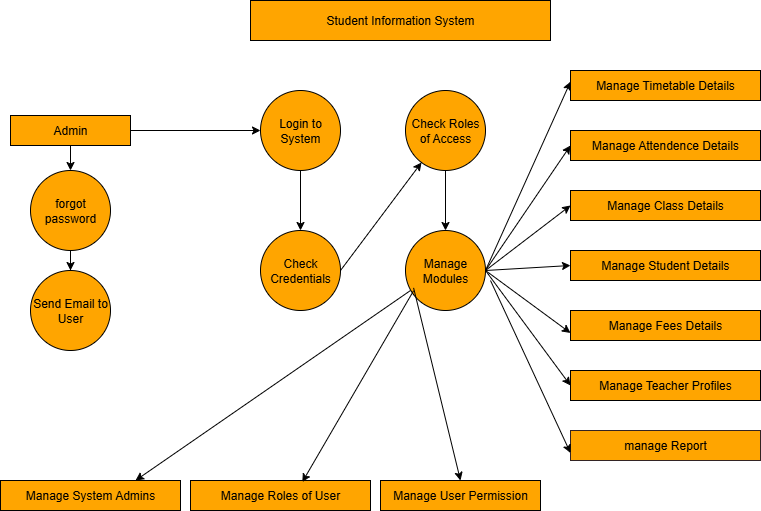

The diagram above was exported from draw.io. Its source (the exported page's mxGraphModel, read from the mxfile embedded in the PNG):
<mxGraphModel dx="1149" dy="642" grid="1" gridSize="10" guides="1" tooltips="1" connect="1" arrows="1" fold="1" page="1" pageScale="1" pageWidth="850" pageHeight="1100" math="0" shadow="0">
  <root>
    <mxCell id="0" />
    <mxCell id="1" parent="0" />
    <mxCell id="W7Tx9cYsrPCIQ6IJbW1M-3" value="Student Information System" style="rounded=0;whiteSpace=wrap;html=1;fillColor=#FFA500;" vertex="1" parent="1">
      <mxGeometry x="270" y="40" width="300" height="40" as="geometry" />
    </mxCell>
    <mxCell id="W7Tx9cYsrPCIQ6IJbW1M-5" value="Manage Timetable Details" style="rounded=0;whiteSpace=wrap;html=1;fillColor=#FFA500;" vertex="1" parent="1">
      <mxGeometry x="590" y="110" width="190" height="30" as="geometry" />
    </mxCell>
    <mxCell id="W7Tx9cYsrPCIQ6IJbW1M-6" value="Manage Attendence Details" style="rounded=0;whiteSpace=wrap;html=1;fillColor=#FFA500;" vertex="1" parent="1">
      <mxGeometry x="590" y="170" width="190" height="30" as="geometry" />
    </mxCell>
    <mxCell id="W7Tx9cYsrPCIQ6IJbW1M-7" value="Manage Class Details" style="rounded=0;whiteSpace=wrap;html=1;fillColor=#FFA500;" vertex="1" parent="1">
      <mxGeometry x="590" y="230" width="190" height="30" as="geometry" />
    </mxCell>
    <mxCell id="W7Tx9cYsrPCIQ6IJbW1M-8" value="Manage Student Details" style="rounded=0;whiteSpace=wrap;html=1;fillColor=#FFA500;" vertex="1" parent="1">
      <mxGeometry x="590" y="290" width="190" height="30" as="geometry" />
    </mxCell>
    <mxCell id="W7Tx9cYsrPCIQ6IJbW1M-9" value="Manage Teacher Profiles" style="rounded=0;whiteSpace=wrap;html=1;fillColor=#FFA500;" vertex="1" parent="1">
      <mxGeometry x="590" y="410" width="190" height="30" as="geometry" />
    </mxCell>
    <mxCell id="W7Tx9cYsrPCIQ6IJbW1M-10" value="Manage Fees Details" style="rounded=0;whiteSpace=wrap;html=1;fillColor=#FFA500;" vertex="1" parent="1">
      <mxGeometry x="590" y="350" width="190" height="30" as="geometry" />
    </mxCell>
    <mxCell id="W7Tx9cYsrPCIQ6IJbW1M-11" value="manage Report" style="rounded=0;whiteSpace=wrap;html=1;strokeColor=light-dark(#332424, #ededed);fillColor=#FFA500;" vertex="1" parent="1">
      <mxGeometry x="590" y="470" width="190" height="30" as="geometry" />
    </mxCell>
    <mxCell id="W7Tx9cYsrPCIQ6IJbW1M-24" value="" style="edgeStyle=orthogonalEdgeStyle;rounded=0;orthogonalLoop=1;jettySize=auto;html=1;" edge="1" parent="1" source="W7Tx9cYsrPCIQ6IJbW1M-12" target="W7Tx9cYsrPCIQ6IJbW1M-16">
      <mxGeometry relative="1" as="geometry" />
    </mxCell>
    <mxCell id="W7Tx9cYsrPCIQ6IJbW1M-12" value="Login to System" style="ellipse;whiteSpace=wrap;html=1;aspect=fixed;fillColor=#FFA500;" vertex="1" parent="1">
      <mxGeometry x="280" y="130" width="80" height="80" as="geometry" />
    </mxCell>
    <mxCell id="W7Tx9cYsrPCIQ6IJbW1M-23" value="" style="edgeStyle=orthogonalEdgeStyle;rounded=0;orthogonalLoop=1;jettySize=auto;html=1;" edge="1" parent="1" source="W7Tx9cYsrPCIQ6IJbW1M-13" target="W7Tx9cYsrPCIQ6IJbW1M-15">
      <mxGeometry relative="1" as="geometry" />
    </mxCell>
    <mxCell id="W7Tx9cYsrPCIQ6IJbW1M-13" value="Check Roles of Access" style="ellipse;whiteSpace=wrap;html=1;aspect=fixed;fillColor=#FFA500;" vertex="1" parent="1">
      <mxGeometry x="425" y="130" width="80" height="80" as="geometry" />
    </mxCell>
    <mxCell id="W7Tx9cYsrPCIQ6IJbW1M-15" value="Manage Modules" style="ellipse;whiteSpace=wrap;html=1;aspect=fixed;direction=south;fillColor=#FFA500;" vertex="1" parent="1">
      <mxGeometry x="425" y="270" width="80" height="80" as="geometry" />
    </mxCell>
    <mxCell id="W7Tx9cYsrPCIQ6IJbW1M-16" value="Check Credentials" style="ellipse;whiteSpace=wrap;html=1;aspect=fixed;fillColor=#FFA500;" vertex="1" parent="1">
      <mxGeometry x="280" y="270" width="80" height="80" as="geometry" />
    </mxCell>
    <mxCell id="W7Tx9cYsrPCIQ6IJbW1M-17" value="Admin" style="rounded=0;whiteSpace=wrap;html=1;fillColor=#FFA500;" vertex="1" parent="1">
      <mxGeometry x="30" y="155" width="120" height="30" as="geometry" />
    </mxCell>
    <mxCell id="W7Tx9cYsrPCIQ6IJbW1M-34" value="" style="edgeStyle=orthogonalEdgeStyle;rounded=0;orthogonalLoop=1;jettySize=auto;html=1;" edge="1" parent="1" source="W7Tx9cYsrPCIQ6IJbW1M-18" target="W7Tx9cYsrPCIQ6IJbW1M-19">
      <mxGeometry relative="1" as="geometry" />
    </mxCell>
    <mxCell id="W7Tx9cYsrPCIQ6IJbW1M-18" value="forgot password" style="ellipse;whiteSpace=wrap;html=1;aspect=fixed;fillColor=#FFA500;" vertex="1" parent="1">
      <mxGeometry x="50" y="210" width="80" height="80" as="geometry" />
    </mxCell>
    <mxCell id="W7Tx9cYsrPCIQ6IJbW1M-19" value="Send Email to User" style="ellipse;whiteSpace=wrap;html=1;aspect=fixed;fillColor=#FFA500;" vertex="1" parent="1">
      <mxGeometry x="50" y="310" width="80" height="80" as="geometry" />
    </mxCell>
    <mxCell id="W7Tx9cYsrPCIQ6IJbW1M-20" value="Manage System Admins" style="rounded=0;whiteSpace=wrap;html=1;fillColor=#FFA500;" vertex="1" parent="1">
      <mxGeometry x="20" y="520" width="180" height="30" as="geometry" />
    </mxCell>
    <mxCell id="W7Tx9cYsrPCIQ6IJbW1M-21" value="Manage Roles of User" style="rounded=0;whiteSpace=wrap;html=1;fillColor=#FFA500;" vertex="1" parent="1">
      <mxGeometry x="210" y="520" width="180" height="30" as="geometry" />
    </mxCell>
    <mxCell id="W7Tx9cYsrPCIQ6IJbW1M-22" value="Manage User Permission" style="rounded=0;whiteSpace=wrap;html=1;fillColor=#FFA500;" vertex="1" parent="1">
      <mxGeometry x="400" y="520" width="160" height="30" as="geometry" />
    </mxCell>
    <mxCell id="W7Tx9cYsrPCIQ6IJbW1M-25" value="" style="endArrow=classic;html=1;rounded=0;exitX=1;exitY=0.5;exitDx=0;exitDy=0;" edge="1" parent="1" source="W7Tx9cYsrPCIQ6IJbW1M-16" target="W7Tx9cYsrPCIQ6IJbW1M-13">
      <mxGeometry width="50" height="50" relative="1" as="geometry">
        <mxPoint x="340" y="350" as="sourcePoint" />
        <mxPoint x="390" y="300" as="targetPoint" />
      </mxGeometry>
    </mxCell>
    <mxCell id="W7Tx9cYsrPCIQ6IJbW1M-26" value="" style="endArrow=classic;html=1;rounded=0;exitX=0.5;exitY=0;exitDx=0;exitDy=0;" edge="1" parent="1" source="W7Tx9cYsrPCIQ6IJbW1M-15">
      <mxGeometry width="50" height="50" relative="1" as="geometry">
        <mxPoint x="500" y="270" as="sourcePoint" />
        <mxPoint x="590" y="121.2" as="targetPoint" />
      </mxGeometry>
    </mxCell>
    <mxCell id="W7Tx9cYsrPCIQ6IJbW1M-27" value="" style="endArrow=classic;html=1;rounded=0;entryX=0;entryY=0.5;entryDx=0;entryDy=0;exitX=0.5;exitY=0;exitDx=0;exitDy=0;" edge="1" parent="1" source="W7Tx9cYsrPCIQ6IJbW1M-15" target="W7Tx9cYsrPCIQ6IJbW1M-6">
      <mxGeometry width="50" height="50" relative="1" as="geometry">
        <mxPoint x="340" y="350" as="sourcePoint" />
        <mxPoint x="390" y="300" as="targetPoint" />
      </mxGeometry>
    </mxCell>
    <mxCell id="W7Tx9cYsrPCIQ6IJbW1M-28" value="" style="endArrow=classic;html=1;rounded=0;entryX=0;entryY=0.5;entryDx=0;entryDy=0;exitX=0.5;exitY=0;exitDx=0;exitDy=0;" edge="1" parent="1" source="W7Tx9cYsrPCIQ6IJbW1M-15" target="W7Tx9cYsrPCIQ6IJbW1M-7">
      <mxGeometry width="50" height="50" relative="1" as="geometry">
        <mxPoint x="500" y="280" as="sourcePoint" />
        <mxPoint x="390" y="300" as="targetPoint" />
      </mxGeometry>
    </mxCell>
    <mxCell id="W7Tx9cYsrPCIQ6IJbW1M-29" value="" style="endArrow=classic;html=1;rounded=0;exitX=0.5;exitY=0;exitDx=0;exitDy=0;entryX=0;entryY=0.5;entryDx=0;entryDy=0;" edge="1" parent="1" source="W7Tx9cYsrPCIQ6IJbW1M-15" target="W7Tx9cYsrPCIQ6IJbW1M-8">
      <mxGeometry width="50" height="50" relative="1" as="geometry">
        <mxPoint x="340" y="350" as="sourcePoint" />
        <mxPoint x="580" y="310" as="targetPoint" />
      </mxGeometry>
    </mxCell>
    <mxCell id="W7Tx9cYsrPCIQ6IJbW1M-31" value="" style="endArrow=classic;html=1;rounded=0;entryX=0;entryY=0.75;entryDx=0;entryDy=0;exitX=0.5;exitY=0;exitDx=0;exitDy=0;" edge="1" parent="1" source="W7Tx9cYsrPCIQ6IJbW1M-15" target="W7Tx9cYsrPCIQ6IJbW1M-10">
      <mxGeometry width="50" height="50" relative="1" as="geometry">
        <mxPoint x="340" y="350" as="sourcePoint" />
        <mxPoint x="390" y="300" as="targetPoint" />
      </mxGeometry>
    </mxCell>
    <mxCell id="W7Tx9cYsrPCIQ6IJbW1M-32" value="" style="endArrow=classic;html=1;rounded=0;entryX=0;entryY=0.5;entryDx=0;entryDy=0;exitX=0.5;exitY=0;exitDx=0;exitDy=0;" edge="1" parent="1" source="W7Tx9cYsrPCIQ6IJbW1M-15" target="W7Tx9cYsrPCIQ6IJbW1M-9">
      <mxGeometry width="50" height="50" relative="1" as="geometry">
        <mxPoint x="340" y="350" as="sourcePoint" />
        <mxPoint x="390" y="300" as="targetPoint" />
      </mxGeometry>
    </mxCell>
    <mxCell id="W7Tx9cYsrPCIQ6IJbW1M-33" value="" style="endArrow=classic;html=1;rounded=0;entryX=0;entryY=0.75;entryDx=0;entryDy=0;" edge="1" parent="1" target="W7Tx9cYsrPCIQ6IJbW1M-11">
      <mxGeometry width="50" height="50" relative="1" as="geometry">
        <mxPoint x="510" y="320" as="sourcePoint" />
        <mxPoint x="390" y="300" as="targetPoint" />
      </mxGeometry>
    </mxCell>
    <mxCell id="W7Tx9cYsrPCIQ6IJbW1M-35" value="" style="endArrow=classic;html=1;rounded=0;exitX=0.5;exitY=1;exitDx=0;exitDy=0;entryX=0.5;entryY=0;entryDx=0;entryDy=0;" edge="1" parent="1" source="W7Tx9cYsrPCIQ6IJbW1M-17" target="W7Tx9cYsrPCIQ6IJbW1M-18">
      <mxGeometry width="50" height="50" relative="1" as="geometry">
        <mxPoint x="340" y="350" as="sourcePoint" />
        <mxPoint x="390" y="300" as="targetPoint" />
      </mxGeometry>
    </mxCell>
    <mxCell id="W7Tx9cYsrPCIQ6IJbW1M-36" value="" style="endArrow=classic;html=1;rounded=0;entryX=0.75;entryY=0;entryDx=0;entryDy=0;" edge="1" parent="1" target="W7Tx9cYsrPCIQ6IJbW1M-20">
      <mxGeometry width="50" height="50" relative="1" as="geometry">
        <mxPoint x="430" y="330" as="sourcePoint" />
        <mxPoint x="280" y="430" as="targetPoint" />
      </mxGeometry>
    </mxCell>
    <mxCell id="W7Tx9cYsrPCIQ6IJbW1M-37" value="" style="endArrow=classic;html=1;rounded=0;exitX=1;exitY=0.5;exitDx=0;exitDy=0;entryX=0;entryY=0.5;entryDx=0;entryDy=0;" edge="1" parent="1" source="W7Tx9cYsrPCIQ6IJbW1M-17" target="W7Tx9cYsrPCIQ6IJbW1M-12">
      <mxGeometry width="50" height="50" relative="1" as="geometry">
        <mxPoint x="340" y="350" as="sourcePoint" />
        <mxPoint x="390" y="300" as="targetPoint" />
      </mxGeometry>
    </mxCell>
    <mxCell id="W7Tx9cYsrPCIQ6IJbW1M-38" value="" style="endArrow=classic;html=1;rounded=0;entryX=0.621;entryY=0.052;entryDx=0;entryDy=0;entryPerimeter=0;exitX=0.753;exitY=0.899;exitDx=0;exitDy=0;exitPerimeter=0;" edge="1" parent="1" source="W7Tx9cYsrPCIQ6IJbW1M-15" target="W7Tx9cYsrPCIQ6IJbW1M-21">
      <mxGeometry width="50" height="50" relative="1" as="geometry">
        <mxPoint x="430" y="340" as="sourcePoint" />
        <mxPoint x="390" y="300" as="targetPoint" />
      </mxGeometry>
    </mxCell>
    <mxCell id="W7Tx9cYsrPCIQ6IJbW1M-40" value="" style="endArrow=classic;html=1;rounded=0;entryX=0.5;entryY=0;entryDx=0;entryDy=0;exitX=0.717;exitY=0.899;exitDx=0;exitDy=0;exitPerimeter=0;" edge="1" parent="1" source="W7Tx9cYsrPCIQ6IJbW1M-15" target="W7Tx9cYsrPCIQ6IJbW1M-22">
      <mxGeometry width="50" height="50" relative="1" as="geometry">
        <mxPoint x="340" y="350" as="sourcePoint" />
        <mxPoint x="390" y="300" as="targetPoint" />
      </mxGeometry>
    </mxCell>
  </root>
</mxGraphModel>